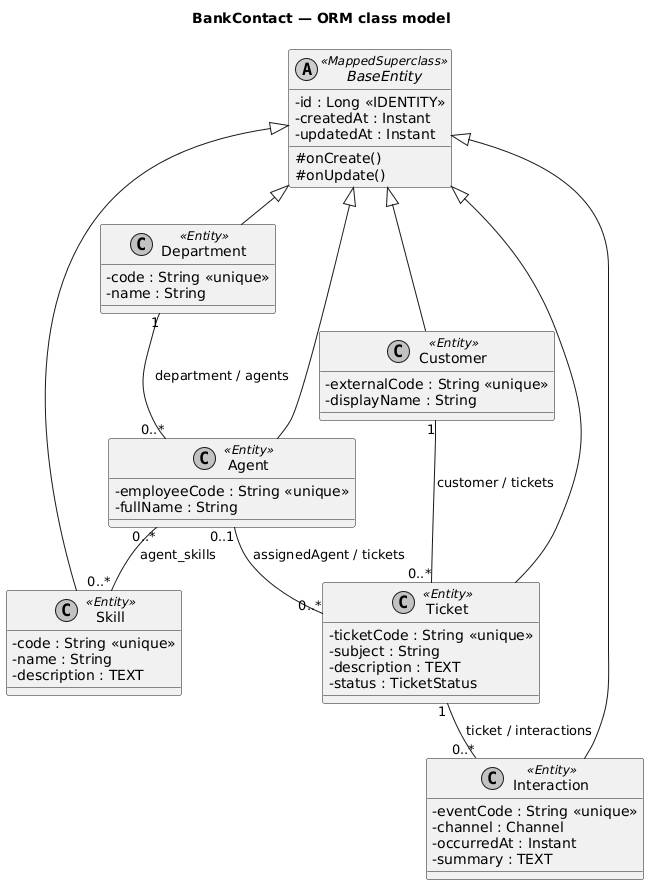

The diagram above was rendered by PlantUML. Its source (embedded in the PNG):
@startuml
!pragma layout smetana
top to bottom direction
skinparam monochrome true
skinparam shadowing false
skinparam classAttributeIconSize 0
skinparam defaultFontName DejaVu Sans
skinparam linetype ortho
title BankContact — ORM class model
abstract class BaseEntity <<MappedSuperclass>> {
  - id : Long <<IDENTITY>>
  - createdAt : Instant
  - updatedAt : Instant
  # onCreate()
  # onUpdate()
}
class Department <<Entity>> {
  - code : String <<unique>>
  - name : String
}
class Agent <<Entity>> {
  - employeeCode : String <<unique>>
  - fullName : String
}
class Skill <<Entity>> {
  - code : String <<unique>>
  - name : String
  - description : TEXT
}
class Customer <<Entity>> {
  - externalCode : String <<unique>>
  - displayName : String
}
class Ticket <<Entity>> {
  - ticketCode : String <<unique>>
  - subject : String
  - description : TEXT
  - status : TicketStatus
}
class Interaction <<Entity>> {
  - eventCode : String <<unique>>
  - channel : Channel
  - occurredAt : Instant
  - summary : TEXT
}
BaseEntity <|-- Department
BaseEntity <|-- Agent
BaseEntity <|-- Skill
BaseEntity <|-- Customer
BaseEntity <|-- Ticket
BaseEntity <|-- Interaction
Department "1" -- "0..*" Agent : department / agents
Agent "0..*" -- "0..*" Skill : agent_skills
Customer "1" -- "0..*" Ticket : customer / tickets
Agent "0..1" -- "0..*" Ticket : assignedAgent / tickets
Ticket "1" -- "0..*" Interaction : ticket / interactions
@enduml